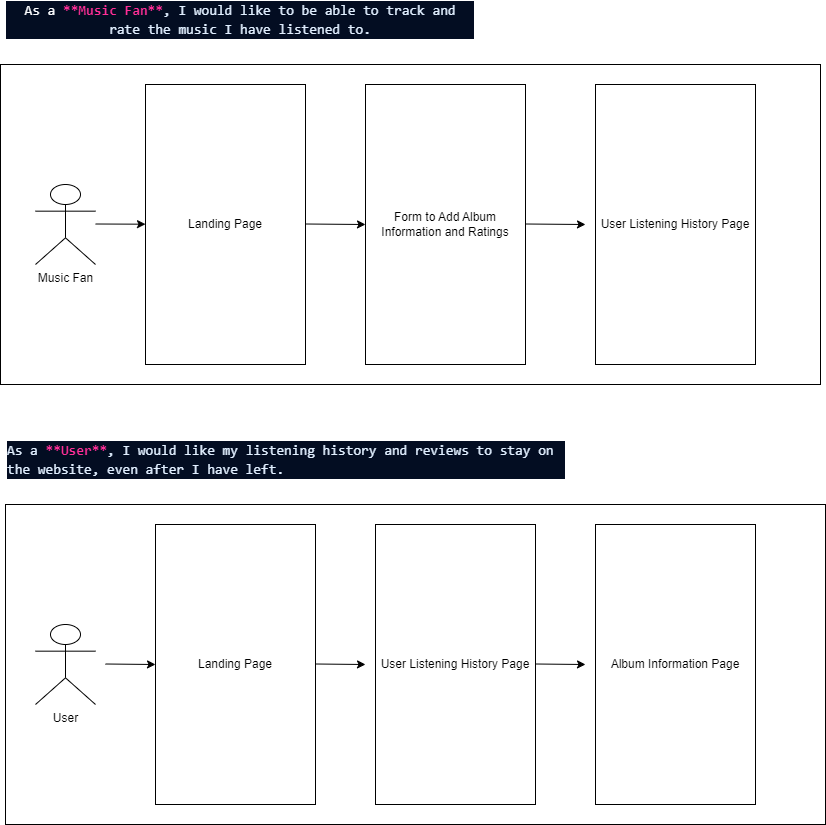

The diagram above was exported from draw.io. Its source (the exported page's mxGraphModel, read from the mxfile embedded in the PNG):
<mxGraphModel dx="1050" dy="607" grid="0" gridSize="10" guides="1" tooltips="1" connect="1" arrows="1" fold="1" page="1" pageScale="1" pageWidth="850" pageHeight="1100" math="0" shadow="0">
  <root>
    <mxCell id="0" />
    <mxCell id="1" parent="0" />
    <mxCell id="L6N7WXhGx-ivGEDh7BCt-2" value="&lt;div style=&quot;color: rgb(253, 254, 255); background-color: rgb(3, 13, 34); font-family: Consolas, &amp;quot;Courier New&amp;quot;, monospace; font-size: 14px; line-height: 19px;&quot;&gt;As a &lt;span style=&quot;color: #ff2e97;font-weight: bold;&quot;&gt;**Music Fan**&lt;/span&gt;&lt;span style=&quot;color: #e1efff;&quot;&gt;, I would like to be able to track and rate the music I have listened to.&lt;/span&gt;&lt;/div&gt;" style="text;html=1;strokeColor=none;fillColor=none;align=center;verticalAlign=middle;whiteSpace=wrap;rounded=0;labelBackgroundColor=none;" parent="1" vertex="1">
      <mxGeometry x="20" y="50" width="470" height="30" as="geometry" />
    </mxCell>
    <mxCell id="L6N7WXhGx-ivGEDh7BCt-7" value="" style="rounded=0;whiteSpace=wrap;html=1;labelBackgroundColor=none;" parent="1" vertex="1">
      <mxGeometry x="15" y="110" width="820" height="320" as="geometry" />
    </mxCell>
    <mxCell id="L6N7WXhGx-ivGEDh7BCt-3" value="Music Fan" style="shape=umlActor;verticalLabelPosition=bottom;verticalAlign=top;html=1;outlineConnect=0;labelBackgroundColor=none;rounded=0;" parent="1" vertex="1">
      <mxGeometry x="50" y="230" width="60" height="80" as="geometry" />
    </mxCell>
    <mxCell id="L6N7WXhGx-ivGEDh7BCt-5" value="" style="endArrow=classic;html=1;rounded=0;labelBackgroundColor=none;fontColor=default;" parent="1" target="L6N7WXhGx-ivGEDh7BCt-9" edge="1">
      <mxGeometry width="50" height="50" relative="1" as="geometry">
        <mxPoint x="110" y="269.5" as="sourcePoint" />
        <mxPoint x="220" y="269.5" as="targetPoint" />
        <Array as="points" />
      </mxGeometry>
    </mxCell>
    <mxCell id="L6N7WXhGx-ivGEDh7BCt-9" value="Landing Page" style="rounded=0;whiteSpace=wrap;html=1;labelBackgroundColor=none;" parent="1" vertex="1">
      <mxGeometry x="160" y="130" width="160" height="280" as="geometry" />
    </mxCell>
    <mxCell id="L6N7WXhGx-ivGEDh7BCt-14" value="" style="endArrow=classic;html=1;rounded=0;entryX=0;entryY=0.5;entryDx=0;entryDy=0;labelBackgroundColor=none;fontColor=default;" parent="1" target="L6N7WXhGx-ivGEDh7BCt-15" edge="1">
      <mxGeometry width="50" height="50" relative="1" as="geometry">
        <mxPoint x="320" y="269.5" as="sourcePoint" />
        <mxPoint x="370" y="270" as="targetPoint" />
        <Array as="points" />
      </mxGeometry>
    </mxCell>
    <mxCell id="L6N7WXhGx-ivGEDh7BCt-15" value="Form to Add Album Information and Ratings" style="rounded=0;whiteSpace=wrap;html=1;labelBackgroundColor=none;" parent="1" vertex="1">
      <mxGeometry x="380" y="130" width="160" height="280" as="geometry" />
    </mxCell>
    <mxCell id="L6N7WXhGx-ivGEDh7BCt-17" value="" style="endArrow=classic;html=1;rounded=0;entryX=0;entryY=0.5;entryDx=0;entryDy=0;labelBackgroundColor=none;fontColor=default;" parent="1" edge="1">
      <mxGeometry width="50" height="50" relative="1" as="geometry">
        <mxPoint x="540" y="269.5" as="sourcePoint" />
        <mxPoint x="600" y="270" as="targetPoint" />
        <Array as="points" />
      </mxGeometry>
    </mxCell>
    <mxCell id="L6N7WXhGx-ivGEDh7BCt-18" value="User Listening History Page" style="rounded=0;whiteSpace=wrap;html=1;labelBackgroundColor=none;" parent="1" vertex="1">
      <mxGeometry x="610" y="130" width="160" height="280" as="geometry" />
    </mxCell>
    <mxCell id="L6N7WXhGx-ivGEDh7BCt-19" value="&lt;div style=&quot;color: rgb(253, 254, 255); background-color: rgb(3, 13, 34); font-family: Consolas, &amp;quot;Courier New&amp;quot;, monospace; font-weight: normal; font-size: 14px; line-height: 19px;&quot;&gt;&lt;div&gt;&lt;span style=&quot;color: #e1efff;&quot;&gt;As a &lt;/span&gt;&lt;span style=&quot;color: #ff2e97;font-weight: bold;&quot;&gt;**User**&lt;/span&gt;&lt;span style=&quot;color: #e1efff;&quot;&gt;, I would like my listening history and reviews to stay on the website, even after I have left.&lt;/span&gt;&lt;/div&gt;&lt;/div&gt;" style="text;whiteSpace=wrap;html=1;labelBackgroundColor=none;rounded=0;" parent="1" vertex="1">
      <mxGeometry x="20" y="480" width="560" height="60" as="geometry" />
    </mxCell>
    <mxCell id="L6N7WXhGx-ivGEDh7BCt-20" value="" style="rounded=0;whiteSpace=wrap;html=1;labelBackgroundColor=none;" parent="1" vertex="1">
      <mxGeometry x="20" y="550" width="820" height="320" as="geometry" />
    </mxCell>
    <mxCell id="L6N7WXhGx-ivGEDh7BCt-22" value="User" style="shape=umlActor;verticalLabelPosition=bottom;verticalAlign=top;html=1;outlineConnect=0;labelBackgroundColor=none;rounded=0;" parent="1" vertex="1">
      <mxGeometry x="50" y="670" width="60" height="80" as="geometry" />
    </mxCell>
    <mxCell id="L6N7WXhGx-ivGEDh7BCt-23" value="Landing Page" style="rounded=0;whiteSpace=wrap;html=1;labelBackgroundColor=none;" parent="1" vertex="1">
      <mxGeometry x="170" y="570" width="160" height="280" as="geometry" />
    </mxCell>
    <mxCell id="L6N7WXhGx-ivGEDh7BCt-25" value="" style="endArrow=classic;html=1;rounded=0;labelBackgroundColor=none;fontColor=default;" parent="1" edge="1">
      <mxGeometry width="50" height="50" relative="1" as="geometry">
        <mxPoint x="120" y="709.5" as="sourcePoint" />
        <mxPoint x="170" y="710" as="targetPoint" />
        <Array as="points" />
      </mxGeometry>
    </mxCell>
    <mxCell id="L6N7WXhGx-ivGEDh7BCt-26" value="" style="endArrow=classic;html=1;rounded=0;labelBackgroundColor=none;fontColor=default;" parent="1" edge="1">
      <mxGeometry width="50" height="50" relative="1" as="geometry">
        <mxPoint x="330" y="709.5" as="sourcePoint" />
        <mxPoint x="380" y="710" as="targetPoint" />
        <Array as="points" />
      </mxGeometry>
    </mxCell>
    <mxCell id="L6N7WXhGx-ivGEDh7BCt-27" value="User Listening History Page" style="rounded=0;whiteSpace=wrap;html=1;labelBackgroundColor=none;" parent="1" vertex="1">
      <mxGeometry x="390" y="570" width="160" height="280" as="geometry" />
    </mxCell>
    <mxCell id="L6N7WXhGx-ivGEDh7BCt-28" value="" style="endArrow=classic;html=1;rounded=0;labelBackgroundColor=none;fontColor=default;" parent="1" edge="1">
      <mxGeometry width="50" height="50" relative="1" as="geometry">
        <mxPoint x="550" y="709.5" as="sourcePoint" />
        <mxPoint x="600" y="710" as="targetPoint" />
        <Array as="points" />
      </mxGeometry>
    </mxCell>
    <mxCell id="L6N7WXhGx-ivGEDh7BCt-29" value="Album Information Page" style="rounded=0;whiteSpace=wrap;html=1;labelBackgroundColor=none;" parent="1" vertex="1">
      <mxGeometry x="610" y="570" width="160" height="280" as="geometry" />
    </mxCell>
  </root>
</mxGraphModel>